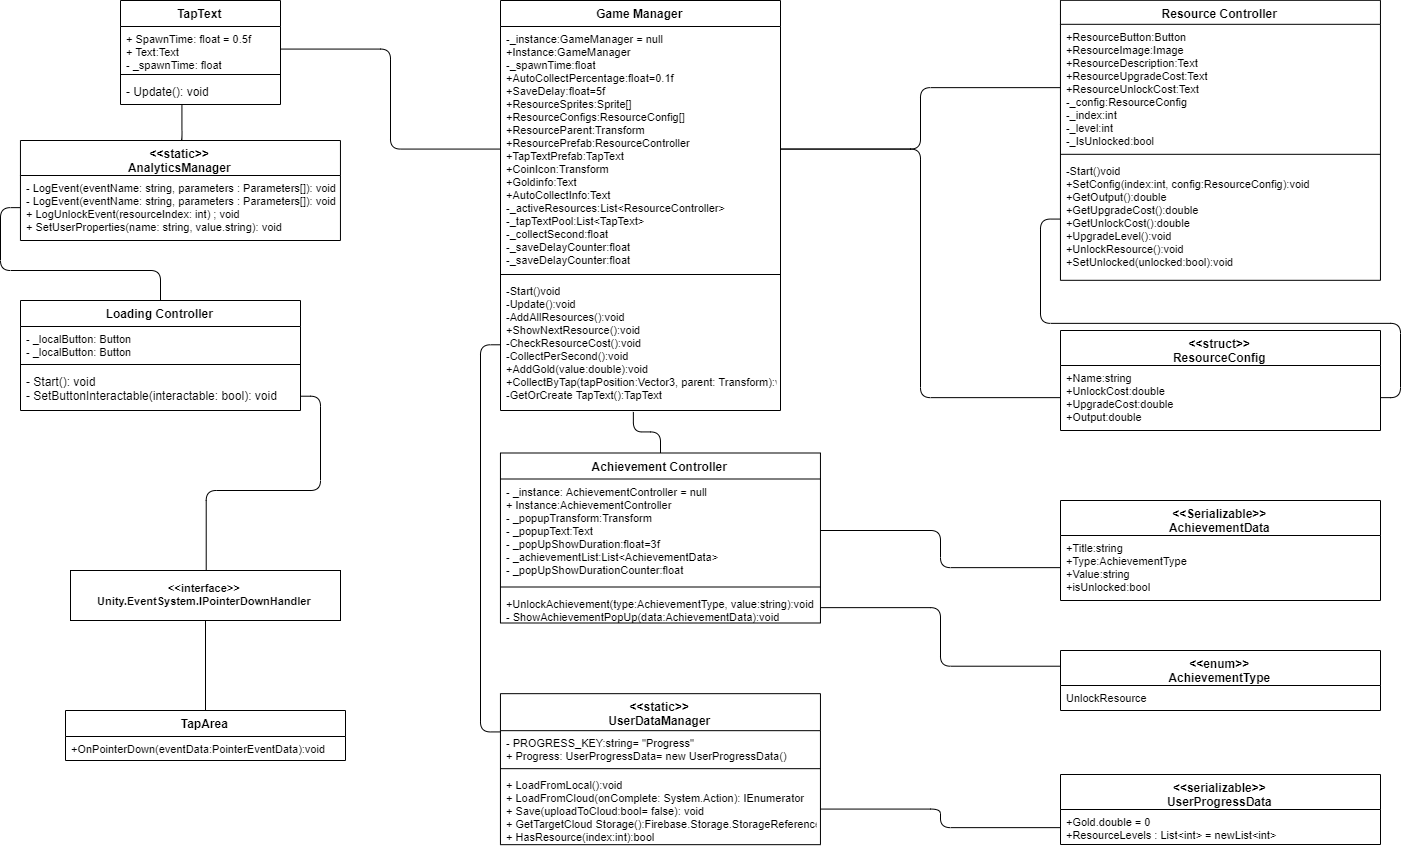

The diagram above was exported from draw.io. Its source (the exported page's mxGraphModel, read from the mxfile embedded in the PNG):
<mxGraphModel dx="1290" dy="460" grid="1" gridSize="10" guides="1" tooltips="1" connect="1" arrows="1" fold="1" page="1" pageScale="1" pageWidth="1600" pageHeight="900" math="0" shadow="0">
  <root>
    <mxCell id="0" />
    <mxCell id="1" parent="0" />
    <mxCell id="eDwy9fl5YfueYbuDqptP-8" value="TapText" style="swimlane;fontStyle=1;align=center;verticalAlign=top;childLayout=stackLayout;horizontal=1;startSize=26;horizontalStack=0;resizeParent=1;resizeParentMax=0;resizeLast=0;collapsible=1;marginBottom=0;" vertex="1" parent="1">
      <mxGeometry x="180" y="20" width="160" height="104" as="geometry" />
    </mxCell>
    <mxCell id="eDwy9fl5YfueYbuDqptP-9" value="+ SpawnTime: float = 0.5f&#10;+ Text:Text&#10;- _spawnTime: float" style="text;strokeColor=none;fillColor=none;align=left;verticalAlign=top;spacingLeft=4;spacingRight=4;overflow=hidden;rotatable=0;points=[[0,0.5],[1,0.5]];portConstraint=eastwest;fontSize=11;" vertex="1" parent="eDwy9fl5YfueYbuDqptP-8">
      <mxGeometry y="26" width="160" height="44" as="geometry" />
    </mxCell>
    <mxCell id="eDwy9fl5YfueYbuDqptP-10" value="" style="line;strokeWidth=1;fillColor=none;align=left;verticalAlign=middle;spacingTop=-1;spacingLeft=3;spacingRight=3;rotatable=0;labelPosition=right;points=[];portConstraint=eastwest;" vertex="1" parent="eDwy9fl5YfueYbuDqptP-8">
      <mxGeometry y="70" width="160" height="8" as="geometry" />
    </mxCell>
    <mxCell id="eDwy9fl5YfueYbuDqptP-11" value="- Update(): void" style="text;strokeColor=none;fillColor=none;align=left;verticalAlign=top;spacingLeft=4;spacingRight=4;overflow=hidden;rotatable=0;points=[[0,0.5],[1,0.5]];portConstraint=eastwest;" vertex="1" parent="eDwy9fl5YfueYbuDqptP-8">
      <mxGeometry y="78" width="160" height="26" as="geometry" />
    </mxCell>
    <mxCell id="eDwy9fl5YfueYbuDqptP-62" style="edgeStyle=orthogonalEdgeStyle;rounded=1;orthogonalLoop=1;jettySize=auto;html=1;exitX=0.5;exitY=0;exitDx=0;exitDy=0;endArrow=none;endFill=0;strokeColor=#000000;fontSize=11;" edge="1" parent="1" source="eDwy9fl5YfueYbuDqptP-12" target="eDwy9fl5YfueYbuDqptP-50">
      <mxGeometry relative="1" as="geometry" />
    </mxCell>
    <mxCell id="eDwy9fl5YfueYbuDqptP-12" value="Loading Controller" style="swimlane;fontStyle=1;align=center;verticalAlign=top;childLayout=stackLayout;horizontal=1;startSize=26;horizontalStack=0;resizeParent=1;resizeParentMax=0;resizeLast=0;collapsible=1;marginBottom=0;" vertex="1" parent="1">
      <mxGeometry x="80" y="320" width="280" height="110" as="geometry" />
    </mxCell>
    <mxCell id="eDwy9fl5YfueYbuDqptP-13" value="- _localButton: Button&#10;- _localButton: Button" style="text;strokeColor=none;fillColor=none;align=left;verticalAlign=top;spacingLeft=4;spacingRight=4;overflow=hidden;rotatable=0;points=[[0,0.5],[1,0.5]];portConstraint=eastwest;fontSize=11;" vertex="1" parent="eDwy9fl5YfueYbuDqptP-12">
      <mxGeometry y="26" width="280" height="34" as="geometry" />
    </mxCell>
    <mxCell id="eDwy9fl5YfueYbuDqptP-14" value="" style="line;strokeWidth=1;fillColor=none;align=left;verticalAlign=middle;spacingTop=-1;spacingLeft=3;spacingRight=3;rotatable=0;labelPosition=right;points=[];portConstraint=eastwest;" vertex="1" parent="eDwy9fl5YfueYbuDqptP-12">
      <mxGeometry y="60" width="280" height="8" as="geometry" />
    </mxCell>
    <mxCell id="eDwy9fl5YfueYbuDqptP-15" value="- Start(): void&#10;- SetButtonInteractable(interactable: bool): void" style="text;strokeColor=none;fillColor=none;align=left;verticalAlign=top;spacingLeft=4;spacingRight=4;overflow=hidden;rotatable=0;points=[[0,0.5],[1,0.5]];portConstraint=eastwest;" vertex="1" parent="eDwy9fl5YfueYbuDqptP-12">
      <mxGeometry y="68" width="280" height="42" as="geometry" />
    </mxCell>
    <mxCell id="eDwy9fl5YfueYbuDqptP-16" value="Game Manager" style="swimlane;fontStyle=1;align=center;verticalAlign=top;childLayout=stackLayout;horizontal=1;startSize=26;horizontalStack=0;resizeParent=1;resizeParentMax=0;resizeLast=0;collapsible=1;marginBottom=0;" vertex="1" parent="1">
      <mxGeometry x="560" y="20" width="280" height="410" as="geometry" />
    </mxCell>
    <mxCell id="eDwy9fl5YfueYbuDqptP-17" value="-_instance:GameManager = null&#10;+Instance:GameManager&#10;-_spawnTime:float&#10;+AutoCollectPercentage:float=0.1f&#10;+SaveDelay:float=5f&#10;+ResourceSprites:Sprite[]&#10;+ResourceConfigs:ResourceConfig[]&#10;+ResourceParent:Transform&#10;+ResourcePrefab:ResourceController&#10;+TapTextPrefab:TapText&#10;+CoinIcon:Transform&#10;+Goldinfo:Text&#10;+AutoCollectInfo:Text&#10;-_activeResources:List&lt;ResourceController&gt;&#10;-_tapTextPool:List&lt;TapText&gt;&#10;-_collectSecond:float&#10;-_saveDelayCounter:float&#10;-_saveDelayCounter:float" style="text;strokeColor=none;fillColor=none;align=left;verticalAlign=top;spacingLeft=4;spacingRight=4;overflow=hidden;rotatable=0;points=[[0,0.5],[1,0.5]];portConstraint=eastwest;fontSize=11;" vertex="1" parent="eDwy9fl5YfueYbuDqptP-16">
      <mxGeometry y="26" width="280" height="244" as="geometry" />
    </mxCell>
    <mxCell id="eDwy9fl5YfueYbuDqptP-18" value="" style="line;strokeWidth=1;fillColor=none;align=left;verticalAlign=middle;spacingTop=-1;spacingLeft=3;spacingRight=3;rotatable=0;labelPosition=right;points=[];portConstraint=eastwest;" vertex="1" parent="eDwy9fl5YfueYbuDqptP-16">
      <mxGeometry y="270" width="280" height="8" as="geometry" />
    </mxCell>
    <mxCell id="eDwy9fl5YfueYbuDqptP-19" value="-Start()void&#10;-Update():void&#10;-AddAllResources():void&#10;+ShowNextResource():void&#10;-CheckResourceCost():void&#10;-CollectPerSecond():void&#10;+AddGold(value:double):void&#10;+CollectByTap(tapPosition:Vector3, parent: Transform):void&#10;-GetOrCreate TapText():TapText" style="text;strokeColor=none;fillColor=none;align=left;verticalAlign=top;spacingLeft=4;spacingRight=4;overflow=hidden;rotatable=0;points=[[0,0.5],[1,0.5]];portConstraint=eastwest;fontSize=11;" vertex="1" parent="eDwy9fl5YfueYbuDqptP-16">
      <mxGeometry y="278" width="280" height="132" as="geometry" />
    </mxCell>
    <mxCell id="eDwy9fl5YfueYbuDqptP-66" style="edgeStyle=orthogonalEdgeStyle;rounded=1;orthogonalLoop=1;jettySize=auto;html=1;exitX=0.5;exitY=0;exitDx=0;exitDy=0;entryX=0.475;entryY=1.008;entryDx=0;entryDy=0;entryPerimeter=0;endArrow=none;endFill=0;strokeColor=#000000;fontSize=11;" edge="1" parent="1" source="eDwy9fl5YfueYbuDqptP-20" target="eDwy9fl5YfueYbuDqptP-19">
      <mxGeometry relative="1" as="geometry" />
    </mxCell>
    <mxCell id="eDwy9fl5YfueYbuDqptP-20" value="Achievement Controller" style="swimlane;fontStyle=1;align=center;verticalAlign=top;childLayout=stackLayout;horizontal=1;startSize=26;horizontalStack=0;resizeParent=1;resizeParentMax=0;resizeLast=0;collapsible=1;marginBottom=0;" vertex="1" parent="1">
      <mxGeometry x="559.948275862069" y="472.5" width="320" height="170" as="geometry" />
    </mxCell>
    <mxCell id="eDwy9fl5YfueYbuDqptP-21" value="- _instance: AchievementController = null&#10;+ Instance:AchievementController&#10;- _popupTransform:Transform&#10;- _popupText:Text&#10;- _popUpShowDuration:float=3f&#10;- _achievementList:List&lt;AchievementData&gt;&#10;- _popUpShowDurationCounter:float" style="text;strokeColor=none;fillColor=none;align=left;verticalAlign=top;spacingLeft=4;spacingRight=4;overflow=hidden;rotatable=0;points=[[0,0.5],[1,0.5]];portConstraint=eastwest;fontSize=11;" vertex="1" parent="eDwy9fl5YfueYbuDqptP-20">
      <mxGeometry y="26" width="320" height="104" as="geometry" />
    </mxCell>
    <mxCell id="eDwy9fl5YfueYbuDqptP-22" value="" style="line;strokeWidth=1;fillColor=none;align=left;verticalAlign=middle;spacingTop=-1;spacingLeft=3;spacingRight=3;rotatable=0;labelPosition=right;points=[];portConstraint=eastwest;" vertex="1" parent="eDwy9fl5YfueYbuDqptP-20">
      <mxGeometry y="130" width="320" height="8" as="geometry" />
    </mxCell>
    <mxCell id="eDwy9fl5YfueYbuDqptP-23" value="+UnlockAchievement(type:AchievementType, value:string):void&#10;- ShowAchievementPopUp(data:AchievementData):void" style="text;strokeColor=none;fillColor=none;align=left;verticalAlign=top;spacingLeft=4;spacingRight=4;overflow=hidden;rotatable=0;points=[[0,0.5],[1,0.5]];portConstraint=eastwest;fontSize=11;" vertex="1" parent="eDwy9fl5YfueYbuDqptP-20">
      <mxGeometry y="138" width="320" height="32" as="geometry" />
    </mxCell>
    <mxCell id="eDwy9fl5YfueYbuDqptP-24" value="&lt;&lt;static&gt;&gt;&#10;UserDataManager" style="swimlane;fontStyle=1;align=center;verticalAlign=top;childLayout=stackLayout;horizontal=1;startSize=37;horizontalStack=0;resizeParent=1;resizeParentMax=0;resizeLast=0;collapsible=1;marginBottom=0;" vertex="1" parent="1">
      <mxGeometry x="559.948275862069" y="713.1666666666666" width="320" height="151" as="geometry" />
    </mxCell>
    <mxCell id="eDwy9fl5YfueYbuDqptP-25" value="- PROGRESS_KEY:string= &quot;Progress&quot;&#10;+ Progress: UserProgressData= new UserProgressData()" style="text;strokeColor=none;fillColor=none;align=left;verticalAlign=top;spacingLeft=4;spacingRight=4;overflow=hidden;rotatable=0;points=[[0,0.5],[1,0.5]];portConstraint=eastwest;fontSize=11;" vertex="1" parent="eDwy9fl5YfueYbuDqptP-24">
      <mxGeometry y="37" width="320" height="34" as="geometry" />
    </mxCell>
    <mxCell id="eDwy9fl5YfueYbuDqptP-26" value="" style="line;strokeWidth=1;fillColor=none;align=left;verticalAlign=middle;spacingTop=-1;spacingLeft=3;spacingRight=3;rotatable=0;labelPosition=right;points=[];portConstraint=eastwest;" vertex="1" parent="eDwy9fl5YfueYbuDqptP-24">
      <mxGeometry y="71" width="320" height="8" as="geometry" />
    </mxCell>
    <mxCell id="eDwy9fl5YfueYbuDqptP-27" value="+ LoadFromLocal():void&#10;+ LoadFromCloud(onComplete: System.Action): IEnumerator&#10;+ Save(uploadToCloud:bool= false): void&#10;+ GetTargetCloud Storage():Firebase.Storage.StorageReference&#10;+ HasResource(index:int):bool" style="text;strokeColor=none;fillColor=none;align=left;verticalAlign=top;spacingLeft=4;spacingRight=4;overflow=hidden;rotatable=0;points=[[0,0.5],[1,0.5]];portConstraint=eastwest;fontSize=11;" vertex="1" parent="eDwy9fl5YfueYbuDqptP-24">
      <mxGeometry y="79" width="320" height="72" as="geometry" />
    </mxCell>
    <mxCell id="eDwy9fl5YfueYbuDqptP-28" value="Resource Controller" style="swimlane;fontStyle=1;align=center;verticalAlign=top;childLayout=stackLayout;horizontal=1;startSize=24;horizontalStack=0;resizeParent=1;resizeParentMax=0;resizeLast=0;collapsible=1;marginBottom=0;" vertex="1" parent="1">
      <mxGeometry x="1119.9482758620688" y="19.81372549019605" width="320" height="280" as="geometry" />
    </mxCell>
    <mxCell id="eDwy9fl5YfueYbuDqptP-29" value="+ResourceButton:Button&#10;+ResourceImage:Image&#10;+ResourceDescription:Text&#10;+ResourceUpgradeCost:Text&#10;+ResourceUnlockCost:Text&#10;-_config:ResourceConfig&#10;-_index:int&#10;-_level:int&#10;-_IsUnlocked:bool" style="text;strokeColor=none;fillColor=none;align=left;verticalAlign=top;spacingLeft=4;spacingRight=4;overflow=hidden;rotatable=0;points=[[0,0.5],[1,0.5]];portConstraint=eastwest;fontSize=11;" vertex="1" parent="eDwy9fl5YfueYbuDqptP-28">
      <mxGeometry y="24" width="320" height="126" as="geometry" />
    </mxCell>
    <mxCell id="eDwy9fl5YfueYbuDqptP-30" value="" style="line;strokeWidth=1;fillColor=none;align=left;verticalAlign=middle;spacingTop=-1;spacingLeft=3;spacingRight=3;rotatable=0;labelPosition=right;points=[];portConstraint=eastwest;" vertex="1" parent="eDwy9fl5YfueYbuDqptP-28">
      <mxGeometry y="150" width="320" height="8" as="geometry" />
    </mxCell>
    <mxCell id="eDwy9fl5YfueYbuDqptP-31" value="-Start()void&#10;+SetConfig(index:int, config:ResourceConfig):void&#10;+GetOutput():double&#10;+GetUpgradeCost():double&#10;+GetUnlockCost():double&#10;+UpgradeLevel():void&#10;+UnlockResource():void&#10;+SetUnlocked(unlocked:bool):void" style="text;strokeColor=none;fillColor=none;align=left;verticalAlign=top;spacingLeft=4;spacingRight=4;overflow=hidden;rotatable=0;points=[[0,0.5],[1,0.5]];portConstraint=eastwest;fontSize=11;" vertex="1" parent="eDwy9fl5YfueYbuDqptP-28">
      <mxGeometry y="158" width="320" height="122" as="geometry" />
    </mxCell>
    <mxCell id="eDwy9fl5YfueYbuDqptP-60" style="edgeStyle=orthogonalEdgeStyle;rounded=1;orthogonalLoop=1;jettySize=auto;html=1;exitX=0.5;exitY=0;exitDx=0;exitDy=0;strokeColor=#000000;fontSize=11;endArrow=none;endFill=0;entryX=1;entryY=0.667;entryDx=0;entryDy=0;entryPerimeter=0;" edge="1" parent="1" source="eDwy9fl5YfueYbuDqptP-32" target="eDwy9fl5YfueYbuDqptP-15">
      <mxGeometry relative="1" as="geometry">
        <mxPoint x="210" y="429" as="targetPoint" />
      </mxGeometry>
    </mxCell>
    <mxCell id="eDwy9fl5YfueYbuDqptP-32" value="&lt;b&gt;&amp;lt;&amp;lt;interface&amp;gt;&amp;gt;&lt;br&gt;Unity.EventSystem.IPointerDownHandler&lt;/b&gt;" style="html=1;fontSize=11;" vertex="1" parent="1">
      <mxGeometry x="130" y="590" width="270" height="50" as="geometry" />
    </mxCell>
    <mxCell id="eDwy9fl5YfueYbuDqptP-33" value="TapArea" style="swimlane;fontStyle=1;align=center;verticalAlign=top;childLayout=stackLayout;horizontal=1;startSize=26;horizontalStack=0;resizeParent=1;resizeParentMax=0;resizeLast=0;collapsible=1;marginBottom=0;" vertex="1" parent="1">
      <mxGeometry x="125" y="730" width="280" height="50" as="geometry" />
    </mxCell>
    <mxCell id="eDwy9fl5YfueYbuDqptP-34" value="+OnPointerDown(eventData:PointerEventData):void" style="text;strokeColor=none;fillColor=none;align=left;verticalAlign=top;spacingLeft=4;spacingRight=4;overflow=hidden;rotatable=0;points=[[0,0.5],[1,0.5]];portConstraint=eastwest;fontSize=11;" vertex="1" parent="eDwy9fl5YfueYbuDqptP-33">
      <mxGeometry y="26" width="280" height="24" as="geometry" />
    </mxCell>
    <mxCell id="eDwy9fl5YfueYbuDqptP-37" value="&lt;&lt;struct&gt;&gt;&#10;ResourceConfig" style="swimlane;fontStyle=1;align=center;verticalAlign=top;childLayout=stackLayout;horizontal=1;startSize=35;horizontalStack=0;resizeParent=1;resizeParentMax=0;resizeLast=0;collapsible=1;marginBottom=0;" vertex="1" parent="1">
      <mxGeometry x="1120" y="350" width="320" height="100" as="geometry" />
    </mxCell>
    <mxCell id="eDwy9fl5YfueYbuDqptP-38" value="+Name:string&#10;+UnlockCost:double&#10;+UpgradeCost:double&#10;+Output:double" style="text;strokeColor=none;fillColor=none;align=left;verticalAlign=top;spacingLeft=4;spacingRight=4;overflow=hidden;rotatable=0;points=[[0,0.5],[1,0.5]];portConstraint=eastwest;fontSize=11;" vertex="1" parent="eDwy9fl5YfueYbuDqptP-37">
      <mxGeometry y="35" width="320" height="65" as="geometry" />
    </mxCell>
    <mxCell id="eDwy9fl5YfueYbuDqptP-39" value="&lt;&lt;Serializable&gt;&gt;&#10;AchievementData" style="swimlane;fontStyle=1;align=center;verticalAlign=top;childLayout=stackLayout;horizontal=1;startSize=35;horizontalStack=0;resizeParent=1;resizeParentMax=0;resizeLast=0;collapsible=1;marginBottom=0;" vertex="1" parent="1">
      <mxGeometry x="1120" y="520" width="320" height="100" as="geometry" />
    </mxCell>
    <mxCell id="eDwy9fl5YfueYbuDqptP-40" value="+Title:string&#10;+Type:AchievementType&#10;+Value:string&#10;+isUnlocked:bool" style="text;strokeColor=none;fillColor=none;align=left;verticalAlign=top;spacingLeft=4;spacingRight=4;overflow=hidden;rotatable=0;points=[[0,0.5],[1,0.5]];portConstraint=eastwest;fontSize=11;" vertex="1" parent="eDwy9fl5YfueYbuDqptP-39">
      <mxGeometry y="35" width="320" height="65" as="geometry" />
    </mxCell>
    <mxCell id="eDwy9fl5YfueYbuDqptP-41" value="&lt;&lt;enum&gt;&gt;&#10;AchievementType" style="swimlane;fontStyle=1;align=center;verticalAlign=top;childLayout=stackLayout;horizontal=1;startSize=35;horizontalStack=0;resizeParent=1;resizeParentMax=0;resizeLast=0;collapsible=1;marginBottom=0;" vertex="1" parent="1">
      <mxGeometry x="1120" y="670" width="320" height="60" as="geometry" />
    </mxCell>
    <mxCell id="eDwy9fl5YfueYbuDqptP-42" value="UnlockResource" style="text;strokeColor=none;fillColor=none;align=left;verticalAlign=top;spacingLeft=4;spacingRight=4;overflow=hidden;rotatable=0;points=[[0,0.5],[1,0.5]];portConstraint=eastwest;fontSize=11;" vertex="1" parent="eDwy9fl5YfueYbuDqptP-41">
      <mxGeometry y="35" width="320" height="25" as="geometry" />
    </mxCell>
    <mxCell id="eDwy9fl5YfueYbuDqptP-43" value="&lt;&lt;serializable&gt;&gt;&#10;UserProgressData" style="swimlane;fontStyle=1;align=center;verticalAlign=top;childLayout=stackLayout;horizontal=1;startSize=35;horizontalStack=0;resizeParent=1;resizeParentMax=0;resizeLast=0;collapsible=1;marginBottom=0;" vertex="1" parent="1">
      <mxGeometry x="1120" y="794" width="320" height="70" as="geometry" />
    </mxCell>
    <mxCell id="eDwy9fl5YfueYbuDqptP-44" value="+Gold.double = 0 &#10;+ResourceLevels : List&lt;int&gt; = newList&lt;int&gt;" style="text;strokeColor=none;fillColor=none;align=left;verticalAlign=top;spacingLeft=4;spacingRight=4;overflow=hidden;rotatable=0;points=[[0,0.5],[1,0.5]];portConstraint=eastwest;fontSize=11;" vertex="1" parent="eDwy9fl5YfueYbuDqptP-43">
      <mxGeometry y="35" width="320" height="35" as="geometry" />
    </mxCell>
    <mxCell id="eDwy9fl5YfueYbuDqptP-63" style="edgeStyle=orthogonalEdgeStyle;rounded=1;orthogonalLoop=1;jettySize=auto;html=1;exitX=0.5;exitY=0;exitDx=0;exitDy=0;entryX=0.388;entryY=1;entryDx=0;entryDy=0;entryPerimeter=0;endArrow=none;endFill=0;strokeColor=#000000;fontSize=11;" edge="1" parent="1" source="eDwy9fl5YfueYbuDqptP-49" target="eDwy9fl5YfueYbuDqptP-11">
      <mxGeometry relative="1" as="geometry" />
    </mxCell>
    <mxCell id="eDwy9fl5YfueYbuDqptP-49" value="&lt;&lt;static&gt;&gt;&#10;AnalyticsManager" style="swimlane;fontStyle=1;align=center;verticalAlign=top;childLayout=stackLayout;horizontal=1;startSize=35;horizontalStack=0;resizeParent=1;resizeParentMax=0;resizeLast=0;collapsible=1;marginBottom=0;" vertex="1" parent="1">
      <mxGeometry x="79.94827586206895" y="160" width="320" height="100" as="geometry" />
    </mxCell>
    <mxCell id="eDwy9fl5YfueYbuDqptP-50" value="- LogEvent(eventName: string, parameters : Parameters[]): void&#10;- LogEvent(eventName: string, parameters : Parameters[]): void&#10;+ LogUnlockEvent(resourceIndex: int) ; void&#10;+ SetUserProperties(name: string, value.string): void" style="text;strokeColor=none;fillColor=none;align=left;verticalAlign=top;spacingLeft=4;spacingRight=4;overflow=hidden;rotatable=0;points=[[0,0.5],[1,0.5]];portConstraint=eastwest;fontSize=11;" vertex="1" parent="eDwy9fl5YfueYbuDqptP-49">
      <mxGeometry y="35" width="320" height="65" as="geometry" />
    </mxCell>
    <mxCell id="eDwy9fl5YfueYbuDqptP-56" value="" style="endArrow=none;html=1;strokeColor=#000000;fontSize=11;entryX=0.5;entryY=1;entryDx=0;entryDy=0;exitX=0.5;exitY=0;exitDx=0;exitDy=0;" edge="1" parent="1" source="eDwy9fl5YfueYbuDqptP-33" target="eDwy9fl5YfueYbuDqptP-32">
      <mxGeometry width="50" height="50" relative="1" as="geometry">
        <mxPoint x="80" y="940" as="sourcePoint" />
        <mxPoint x="130" y="890" as="targetPoint" />
      </mxGeometry>
    </mxCell>
    <mxCell id="eDwy9fl5YfueYbuDqptP-64" style="edgeStyle=orthogonalEdgeStyle;rounded=1;orthogonalLoop=1;jettySize=auto;html=1;exitX=1;exitY=0.5;exitDx=0;exitDy=0;endArrow=none;endFill=0;strokeColor=#000000;fontSize=11;" edge="1" parent="1" source="eDwy9fl5YfueYbuDqptP-9" target="eDwy9fl5YfueYbuDqptP-17">
      <mxGeometry relative="1" as="geometry" />
    </mxCell>
    <mxCell id="eDwy9fl5YfueYbuDqptP-67" style="edgeStyle=orthogonalEdgeStyle;rounded=1;orthogonalLoop=1;jettySize=auto;html=1;exitX=0;exitY=0.5;exitDx=0;exitDy=0;entryX=0;entryY=0.25;entryDx=0;entryDy=0;endArrow=none;endFill=0;strokeColor=#000000;fontSize=11;" edge="1" parent="1" source="eDwy9fl5YfueYbuDqptP-19" target="eDwy9fl5YfueYbuDqptP-24">
      <mxGeometry relative="1" as="geometry" />
    </mxCell>
    <mxCell id="eDwy9fl5YfueYbuDqptP-68" style="edgeStyle=orthogonalEdgeStyle;rounded=1;orthogonalLoop=1;jettySize=auto;html=1;exitX=1;exitY=0.5;exitDx=0;exitDy=0;endArrow=none;endFill=0;strokeColor=#000000;fontSize=11;" edge="1" parent="1" source="eDwy9fl5YfueYbuDqptP-17" target="eDwy9fl5YfueYbuDqptP-29">
      <mxGeometry relative="1" as="geometry" />
    </mxCell>
    <mxCell id="eDwy9fl5YfueYbuDqptP-70" style="edgeStyle=orthogonalEdgeStyle;rounded=1;orthogonalLoop=1;jettySize=auto;html=1;exitX=1;exitY=0.5;exitDx=0;exitDy=0;endArrow=none;endFill=0;strokeColor=#000000;fontSize=11;" edge="1" parent="1" source="eDwy9fl5YfueYbuDqptP-17" target="eDwy9fl5YfueYbuDqptP-38">
      <mxGeometry relative="1" as="geometry" />
    </mxCell>
    <mxCell id="eDwy9fl5YfueYbuDqptP-71" style="edgeStyle=orthogonalEdgeStyle;rounded=1;orthogonalLoop=1;jettySize=auto;html=1;entryX=1;entryY=0.5;entryDx=0;entryDy=0;endArrow=none;endFill=0;strokeColor=#000000;fontSize=11;" edge="1" parent="1" source="eDwy9fl5YfueYbuDqptP-31" target="eDwy9fl5YfueYbuDqptP-38">
      <mxGeometry relative="1" as="geometry" />
    </mxCell>
    <mxCell id="eDwy9fl5YfueYbuDqptP-72" style="edgeStyle=orthogonalEdgeStyle;rounded=1;orthogonalLoop=1;jettySize=auto;html=1;exitX=0;exitY=0.5;exitDx=0;exitDy=0;endArrow=none;endFill=0;strokeColor=#000000;fontSize=11;" edge="1" parent="1" source="eDwy9fl5YfueYbuDqptP-40" target="eDwy9fl5YfueYbuDqptP-21">
      <mxGeometry relative="1" as="geometry" />
    </mxCell>
    <mxCell id="eDwy9fl5YfueYbuDqptP-73" style="edgeStyle=orthogonalEdgeStyle;rounded=1;orthogonalLoop=1;jettySize=auto;html=1;exitX=1;exitY=0.5;exitDx=0;exitDy=0;entryX=0;entryY=0.25;entryDx=0;entryDy=0;endArrow=none;endFill=0;strokeColor=#000000;fontSize=11;" edge="1" parent="1" source="eDwy9fl5YfueYbuDqptP-23" target="eDwy9fl5YfueYbuDqptP-41">
      <mxGeometry relative="1" as="geometry" />
    </mxCell>
    <mxCell id="eDwy9fl5YfueYbuDqptP-74" style="edgeStyle=orthogonalEdgeStyle;rounded=1;orthogonalLoop=1;jettySize=auto;html=1;exitX=0;exitY=0.5;exitDx=0;exitDy=0;entryX=1;entryY=0.5;entryDx=0;entryDy=0;endArrow=none;endFill=0;strokeColor=#000000;fontSize=11;" edge="1" parent="1" source="eDwy9fl5YfueYbuDqptP-44" target="eDwy9fl5YfueYbuDqptP-27">
      <mxGeometry relative="1" as="geometry" />
    </mxCell>
  </root>
</mxGraphModel>